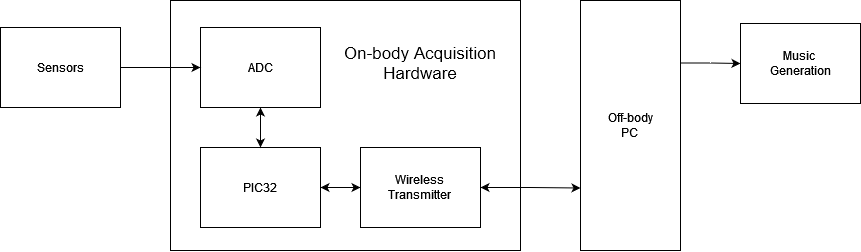

The diagram above was exported from draw.io. Its source (the exported page's mxGraphModel, read from the mxfile embedded in the PNG):
<mxGraphModel dx="1195" dy="663" grid="1" gridSize="10" guides="1" tooltips="1" connect="1" arrows="1" fold="1" page="1" pageScale="1" pageWidth="850" pageHeight="1100" math="0" shadow="0">
  <root>
    <mxCell id="0" />
    <mxCell id="1" parent="0" />
    <mxCell id="PZeDl08-pXn-y2gPgxR--5" value="" style="rounded=0;whiteSpace=wrap;html=1;" parent="1" vertex="1">
      <mxGeometry x="210" y="300" width="350" height="250" as="geometry" />
    </mxCell>
    <mxCell id="PZeDl08-pXn-y2gPgxR--9" style="edgeStyle=orthogonalEdgeStyle;rounded=0;orthogonalLoop=1;jettySize=auto;html=1;exitX=1;exitY=0.5;exitDx=0;exitDy=0;entryX=0;entryY=0.5;entryDx=0;entryDy=0;startArrow=classic;startFill=1;" parent="1" source="PZeDl08-pXn-y2gPgxR--1" target="PZeDl08-pXn-y2gPgxR--2" edge="1">
      <mxGeometry relative="1" as="geometry" />
    </mxCell>
    <mxCell id="PZeDl08-pXn-y2gPgxR--1" value="PIC32" style="rounded=0;whiteSpace=wrap;html=1;strokeWidth=1;fontColor=default;" parent="1" vertex="1">
      <mxGeometry x="240" y="447" width="120" height="80" as="geometry" />
    </mxCell>
    <mxCell id="PZeDl08-pXn-y2gPgxR--19" style="edgeStyle=orthogonalEdgeStyle;rounded=0;orthogonalLoop=1;jettySize=auto;html=1;exitX=1;exitY=0.5;exitDx=0;exitDy=0;entryX=0;entryY=0.75;entryDx=0;entryDy=0;startArrow=classic;startFill=1;" parent="1" source="PZeDl08-pXn-y2gPgxR--2" target="PZeDl08-pXn-y2gPgxR--10" edge="1">
      <mxGeometry relative="1" as="geometry" />
    </mxCell>
    <mxCell id="PZeDl08-pXn-y2gPgxR--2" value="&lt;div&gt;Wireless&lt;/div&gt;&lt;div&gt;Transmitter&lt;br&gt;&lt;/div&gt;" style="rounded=0;whiteSpace=wrap;html=1;strokeWidth=1;fontColor=default;" parent="1" vertex="1">
      <mxGeometry x="400" y="447" width="120" height="80" as="geometry" />
    </mxCell>
    <mxCell id="PZeDl08-pXn-y2gPgxR--8" style="edgeStyle=orthogonalEdgeStyle;rounded=0;orthogonalLoop=1;jettySize=auto;html=1;exitX=0.5;exitY=1;exitDx=0;exitDy=0;entryX=0.5;entryY=0;entryDx=0;entryDy=0;startArrow=classic;startFill=1;" parent="1" source="PZeDl08-pXn-y2gPgxR--3" target="PZeDl08-pXn-y2gPgxR--1" edge="1">
      <mxGeometry relative="1" as="geometry" />
    </mxCell>
    <mxCell id="PZeDl08-pXn-y2gPgxR--3" value="ADC" style="rounded=0;whiteSpace=wrap;html=1;strokeWidth=1;labelBackgroundColor=none;fontColor=default;" parent="1" vertex="1">
      <mxGeometry x="240" y="327" width="120" height="80" as="geometry" />
    </mxCell>
    <mxCell id="PZeDl08-pXn-y2gPgxR--20" style="edgeStyle=orthogonalEdgeStyle;rounded=0;orthogonalLoop=1;jettySize=auto;html=1;exitX=1;exitY=0.5;exitDx=0;exitDy=0;entryX=0;entryY=0.5;entryDx=0;entryDy=0;startArrow=none;startFill=0;strokeWidth=1;" parent="1" source="PZeDl08-pXn-y2gPgxR--6" target="PZeDl08-pXn-y2gPgxR--3" edge="1">
      <mxGeometry relative="1" as="geometry" />
    </mxCell>
    <mxCell id="PZeDl08-pXn-y2gPgxR--6" value="&lt;div&gt;Sensors&lt;/div&gt;" style="rounded=0;whiteSpace=wrap;html=1;fontSize=12;strokeWidth=1;fontColor=default;" parent="1" vertex="1">
      <mxGeometry x="40" y="327" width="120" height="80" as="geometry" />
    </mxCell>
    <mxCell id="PZeDl08-pXn-y2gPgxR--17" style="edgeStyle=orthogonalEdgeStyle;rounded=0;orthogonalLoop=1;jettySize=auto;html=1;exitX=1;exitY=0.25;exitDx=0;exitDy=0;entryX=0;entryY=0.5;entryDx=0;entryDy=0;" parent="1" source="PZeDl08-pXn-y2gPgxR--10" target="PZeDl08-pXn-y2gPgxR--14" edge="1">
      <mxGeometry relative="1" as="geometry" />
    </mxCell>
    <mxCell id="PZeDl08-pXn-y2gPgxR--10" value="&lt;div style=&quot;font-size: 12px;&quot;&gt;Off-body&lt;/div&gt;&lt;div style=&quot;font-size: 12px;&quot;&gt;PC&lt;br style=&quot;font-size: 12px;&quot;&gt;&lt;/div&gt;" style="rounded=0;whiteSpace=wrap;html=1;fontSize=12;strokeWidth=1;fontColor=default;" parent="1" vertex="1">
      <mxGeometry x="620" y="300" width="100" height="250" as="geometry" />
    </mxCell>
    <mxCell id="PZeDl08-pXn-y2gPgxR--12" value="&lt;div style=&quot;font-size: 17px;&quot;&gt;On-body Acquisition&lt;/div&gt;&lt;div style=&quot;font-size: 17px;&quot;&gt;Hardware&lt;br style=&quot;font-size: 17px;&quot;&gt;&lt;/div&gt;" style="text;html=1;strokeColor=none;fillColor=none;align=center;verticalAlign=middle;whiteSpace=wrap;rounded=0;fontSize=17;fontStyle=0;fontColor=default;" parent="1" vertex="1">
      <mxGeometry x="375" y="333.5" width="170" height="59" as="geometry" />
    </mxCell>
    <mxCell id="PZeDl08-pXn-y2gPgxR--14" value="&lt;div&gt;Music&amp;nbsp;&lt;/div&gt;&lt;div&gt;Generation&lt;/div&gt;" style="rounded=0;whiteSpace=wrap;html=1;fontColor=default;" parent="1" vertex="1">
      <mxGeometry x="780" y="323" width="120" height="80" as="geometry" />
    </mxCell>
  </root>
</mxGraphModel>